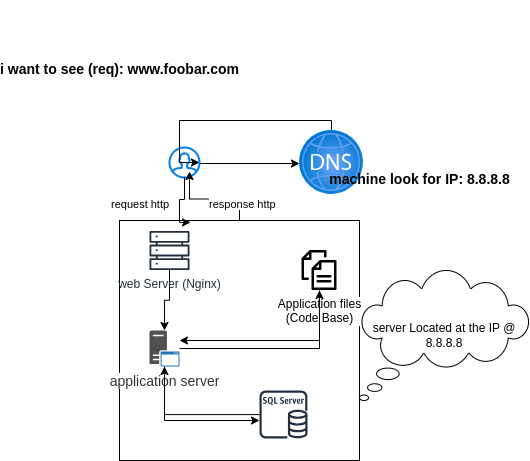

The diagram above was exported from draw.io. Its source (the exported page's mxGraphModel, read from the mxfile embedded in the PNG):
<mxGraphModel dx="874" dy="1677" grid="1" gridSize="10" guides="1" tooltips="1" connect="1" arrows="1" fold="1" page="1" pageScale="1" pageWidth="827" pageHeight="1169" math="0" shadow="0">
  <root>
    <mxCell id="0" />
    <mxCell id="1" parent="0" />
    <mxCell id="rPwudNzbKg0pf_wZR504-4" style="edgeStyle=orthogonalEdgeStyle;rounded=0;orthogonalLoop=1;jettySize=auto;html=1;entryX=0;entryY=0.516;entryDx=0;entryDy=0;entryPerimeter=0;" parent="1" source="rPwudNzbKg0pf_wZR504-1" target="rPwudNzbKg0pf_wZR504-2" edge="1">
      <mxGeometry relative="1" as="geometry">
        <Array as="points">
          <mxPoint x="205" y="103" />
        </Array>
      </mxGeometry>
    </mxCell>
    <mxCell id="rPwudNzbKg0pf_wZR504-1" value="" style="html=1;verticalLabelPosition=bottom;align=center;labelBackgroundColor=#ffffff;verticalAlign=top;strokeWidth=2;strokeColor=#0080F0;shadow=0;dashed=0;shape=mxgraph.ios7.icons.user;" parent="1" vertex="1">
      <mxGeometry x="190" y="87" width="30" height="30" as="geometry" />
    </mxCell>
    <mxCell id="rPwudNzbKg0pf_wZR504-9" style="edgeStyle=orthogonalEdgeStyle;rounded=0;orthogonalLoop=1;jettySize=auto;html=1;entryX=1;entryY=0.5;entryDx=0;entryDy=0;entryPerimeter=0;" parent="1" source="rPwudNzbKg0pf_wZR504-2" target="rPwudNzbKg0pf_wZR504-1" edge="1">
      <mxGeometry relative="1" as="geometry">
        <Array as="points">
          <mxPoint x="352" y="60" />
          <mxPoint x="200" y="60" />
          <mxPoint x="200" y="102" />
        </Array>
      </mxGeometry>
    </mxCell>
    <mxCell id="rPwudNzbKg0pf_wZR504-2" value="" style="image;aspect=fixed;html=1;points=[];align=center;fontSize=12;image=img/lib/azure2/networking/DNS_Zones.svg;" parent="1" vertex="1">
      <mxGeometry x="320" y="70" width="64" height="64" as="geometry" />
    </mxCell>
    <mxCell id="rPwudNzbKg0pf_wZR504-5" value="&lt;font style=&quot;font-size: 14px;&quot;&gt;i want to see (req): www.foobar.com&lt;br&gt;&amp;nbsp;&lt;/font&gt;" style="text;strokeColor=none;fillColor=none;html=1;fontSize=24;fontStyle=1;verticalAlign=middle;align=center;" parent="1" vertex="1">
      <mxGeometry x="40" y="-60" width="200" height="160" as="geometry" />
    </mxCell>
    <mxCell id="rPwudNzbKg0pf_wZR504-7" value="&lt;font style=&quot;font-size: 14px;&quot;&gt;machine look for IP: 8.8.8.8&lt;br&gt;&amp;nbsp;&lt;/font&gt;" style="text;strokeColor=none;fillColor=none;html=1;fontSize=24;fontStyle=1;verticalAlign=middle;align=center;" parent="1" vertex="1">
      <mxGeometry x="340" y="50" width="200" height="160" as="geometry" />
    </mxCell>
    <mxCell id="rPwudNzbKg0pf_wZR504-8" value="" style="whiteSpace=wrap;html=1;aspect=fixed;" parent="1" vertex="1">
      <mxGeometry x="140" y="160" width="240" height="240" as="geometry" />
    </mxCell>
    <mxCell id="rPwudNzbKg0pf_wZR504-11" value="server Located at the IP @ 8.8.8.8" style="whiteSpace=wrap;html=1;shape=mxgraph.basic.cloud_callout" parent="1" vertex="1">
      <mxGeometry x="380" y="210" width="170" height="130" as="geometry" />
    </mxCell>
    <mxCell id="6a7FPZsbPqxAFDdjJQ2R-10" style="edgeStyle=orthogonalEdgeStyle;rounded=0;orthogonalLoop=1;jettySize=auto;html=1;" edge="1" parent="1" source="rPwudNzbKg0pf_wZR504-15" target="6a7FPZsbPqxAFDdjJQ2R-2">
      <mxGeometry relative="1" as="geometry" />
    </mxCell>
    <mxCell id="rPwudNzbKg0pf_wZR504-15" value="web Server (Nginx)" style="sketch=0;outlineConnect=0;fontColor=#232F3E;gradientColor=none;fillColor=#232F3D;strokeColor=none;dashed=0;verticalLabelPosition=bottom;verticalAlign=top;align=center;html=1;fontSize=12;fontStyle=0;aspect=fixed;pointerEvents=1;shape=mxgraph.aws4.servers;" parent="1" vertex="1">
      <mxGeometry x="170" y="170" width="40" height="40" as="geometry" />
    </mxCell>
    <mxCell id="6a7FPZsbPqxAFDdjJQ2R-11" style="edgeStyle=orthogonalEdgeStyle;rounded=0;orthogonalLoop=1;jettySize=auto;html=1;" edge="1" parent="1" source="6a7FPZsbPqxAFDdjJQ2R-1" target="6a7FPZsbPqxAFDdjJQ2R-2">
      <mxGeometry relative="1" as="geometry">
        <Array as="points">
          <mxPoint x="340" y="280" />
        </Array>
      </mxGeometry>
    </mxCell>
    <mxCell id="6a7FPZsbPqxAFDdjJQ2R-1" value="Application files &lt;br&gt;(Code Base)" style="shape=image;html=1;verticalAlign=top;verticalLabelPosition=bottom;labelBackgroundColor=#ffffff;imageAspect=0;aspect=fixed;image=https://cdn1.iconfinder.com/data/icons/100-basic-for-user-interface/32/73-files-128.png" vertex="1" parent="1">
      <mxGeometry x="320" y="190" width="40" height="40" as="geometry" />
    </mxCell>
    <mxCell id="6a7FPZsbPqxAFDdjJQ2R-6" style="edgeStyle=orthogonalEdgeStyle;rounded=0;orthogonalLoop=1;jettySize=auto;html=1;" edge="1" parent="1" source="6a7FPZsbPqxAFDdjJQ2R-2" target="6a7FPZsbPqxAFDdjJQ2R-4">
      <mxGeometry relative="1" as="geometry">
        <Array as="points">
          <mxPoint x="185" y="360" />
        </Array>
      </mxGeometry>
    </mxCell>
    <mxCell id="6a7FPZsbPqxAFDdjJQ2R-12" style="edgeStyle=orthogonalEdgeStyle;rounded=0;orthogonalLoop=1;jettySize=auto;html=1;entryX=0.5;entryY=1;entryDx=0;entryDy=0;" edge="1" parent="1" source="6a7FPZsbPqxAFDdjJQ2R-2" target="6a7FPZsbPqxAFDdjJQ2R-1">
      <mxGeometry relative="1" as="geometry" />
    </mxCell>
    <mxCell id="6a7FPZsbPqxAFDdjJQ2R-2" value="&lt;span style=&quot;color: rgb(51, 51, 51); font-family: aktiv-grotesk, sans-serif; font-size: 14px; font-style: normal; font-variant-ligatures: normal; font-variant-caps: normal; font-weight: 400; letter-spacing: normal; orphans: 2; text-align: left; text-indent: 0px; text-transform: none; widows: 2; word-spacing: 0px; -webkit-text-stroke-width: 0px; background-color: rgb(255, 255, 255); text-decoration-thickness: initial; text-decoration-style: initial; text-decoration-color: initial; float: none; display: inline !important;&quot;&gt;application server&lt;/span&gt;" style="sketch=0;pointerEvents=1;shadow=0;dashed=0;html=1;strokeColor=none;fillColor=#505050;labelPosition=center;verticalLabelPosition=bottom;verticalAlign=top;outlineConnect=0;align=center;shape=mxgraph.office.servers.application_server_blue;" vertex="1" parent="1">
      <mxGeometry x="170" y="270" width="30" height="36" as="geometry" />
    </mxCell>
    <mxCell id="6a7FPZsbPqxAFDdjJQ2R-7" style="edgeStyle=orthogonalEdgeStyle;rounded=0;orthogonalLoop=1;jettySize=auto;html=1;" edge="1" parent="1" source="6a7FPZsbPqxAFDdjJQ2R-4" target="6a7FPZsbPqxAFDdjJQ2R-2">
      <mxGeometry relative="1" as="geometry" />
    </mxCell>
    <mxCell id="6a7FPZsbPqxAFDdjJQ2R-4" value="" style="sketch=0;outlineConnect=0;fontColor=#232F3E;gradientColor=none;fillColor=#232f3d;strokeColor=default;dashed=0;verticalLabelPosition=bottom;verticalAlign=top;align=center;html=1;fontSize=12;fontStyle=0;aspect=fixed;pointerEvents=1;shape=mxgraph.aws4.rds_sql_server_instance;" vertex="1" parent="1">
      <mxGeometry x="280" y="330" width="48" height="48" as="geometry" />
    </mxCell>
    <mxCell id="6a7FPZsbPqxAFDdjJQ2R-15" style="edgeStyle=orthogonalEdgeStyle;rounded=0;orthogonalLoop=1;jettySize=auto;html=1;entryX=0.667;entryY=0.8;entryDx=0;entryDy=0;entryPerimeter=0;" edge="1" parent="1" source="rPwudNzbKg0pf_wZR504-8" target="rPwudNzbKg0pf_wZR504-1">
      <mxGeometry relative="1" as="geometry" />
    </mxCell>
    <mxCell id="6a7FPZsbPqxAFDdjJQ2R-16" style="edgeStyle=orthogonalEdgeStyle;rounded=0;orthogonalLoop=1;jettySize=auto;html=1;entryX=0.296;entryY=0.008;entryDx=0;entryDy=0;entryPerimeter=0;" edge="1" parent="1" source="rPwudNzbKg0pf_wZR504-1" target="rPwudNzbKg0pf_wZR504-8">
      <mxGeometry relative="1" as="geometry">
        <Array as="points">
          <mxPoint x="205" y="139" />
          <mxPoint x="200" y="139" />
          <mxPoint x="200" y="162" />
        </Array>
      </mxGeometry>
    </mxCell>
    <mxCell id="6a7FPZsbPqxAFDdjJQ2R-17" value="&lt;span style=&quot;color: rgb(0, 0, 0); font-family: Helvetica; font-size: 11px; font-style: normal; font-variant-ligatures: normal; font-variant-caps: normal; font-weight: 400; letter-spacing: normal; orphans: 2; text-align: center; text-indent: 0px; text-transform: none; widows: 2; word-spacing: 0px; -webkit-text-stroke-width: 0px; background-color: rgb(255, 255, 255); text-decoration-thickness: initial; text-decoration-style: initial; text-decoration-color: initial; float: none; display: inline !important;&quot;&gt;response http&lt;/span&gt;" style="text;whiteSpace=wrap;html=1;" vertex="1" parent="1">
      <mxGeometry x="228" y="130" width="100" height="40" as="geometry" />
    </mxCell>
    <mxCell id="6a7FPZsbPqxAFDdjJQ2R-18" value="&lt;span style=&quot;color: rgb(0, 0, 0); font-family: Helvetica; font-size: 11px; font-style: normal; font-variant-ligatures: normal; font-variant-caps: normal; font-weight: 400; letter-spacing: normal; orphans: 2; text-align: center; text-indent: 0px; text-transform: none; widows: 2; word-spacing: 0px; -webkit-text-stroke-width: 0px; background-color: rgb(255, 255, 255); text-decoration-thickness: initial; text-decoration-style: initial; text-decoration-color: initial; float: none; display: inline !important;&quot;&gt;request http&lt;/span&gt;" style="text;whiteSpace=wrap;html=1;" vertex="1" parent="1">
      <mxGeometry x="130" y="130" width="100" height="40" as="geometry" />
    </mxCell>
  </root>
</mxGraphModel>